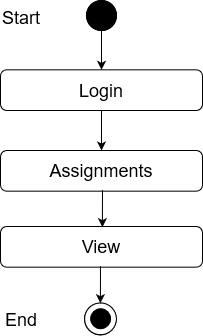

The diagram above was exported from draw.io. Its source (the exported page's mxGraphModel, read from the mxfile embedded in the PNG):
<mxGraphModel dx="868" dy="440" grid="1" gridSize="10" guides="1" tooltips="1" connect="1" arrows="1" fold="1" page="1" pageScale="1" pageWidth="850" pageHeight="1100" math="0" shadow="0">
  <root>
    <mxCell id="0" />
    <mxCell id="1" parent="0" />
    <mxCell id="HuGohqyqpjSHdB7_v5i_-1" value="" style="edgeStyle=orthogonalEdgeStyle;rounded=0;orthogonalLoop=1;jettySize=auto;html=1;entryX=0.5;entryY=0;entryDx=0;entryDy=0;" edge="1" parent="1" source="HuGohqyqpjSHdB7_v5i_-2" target="HuGohqyqpjSHdB7_v5i_-5">
      <mxGeometry relative="1" as="geometry">
        <mxPoint x="331" y="128" as="targetPoint" />
      </mxGeometry>
    </mxCell>
    <mxCell id="HuGohqyqpjSHdB7_v5i_-2" value="" style="ellipse;whiteSpace=wrap;html=1;aspect=fixed;fillColor=#000000;" vertex="1" parent="1">
      <mxGeometry x="316" y="70" width="30" height="30" as="geometry" />
    </mxCell>
    <mxCell id="HuGohqyqpjSHdB7_v5i_-3" value="Success" style="text;html=1;strokeColor=none;fillColor=none;align=center;verticalAlign=middle;whiteSpace=wrap;rounded=0;" vertex="1" parent="1">
      <mxGeometry x="351" y="170" as="geometry" />
    </mxCell>
    <mxCell id="HuGohqyqpjSHdB7_v5i_-4" value="&lt;font style=&quot;font-size: 18px&quot;&gt;Assignments&lt;/font&gt;" style="rounded=1;whiteSpace=wrap;html=1;fillColor=#FFFFFF;" vertex="1" parent="1">
      <mxGeometry x="230" y="220" width="202" height="40.67" as="geometry" />
    </mxCell>
    <mxCell id="HuGohqyqpjSHdB7_v5i_-5" value="&lt;font style=&quot;font-size: 18px&quot;&gt;Login&lt;br&gt;&lt;/font&gt;" style="rounded=1;whiteSpace=wrap;html=1;fillColor=#FFFFFF;" vertex="1" parent="1">
      <mxGeometry x="230" y="139.33000000000004" width="202" height="40.67" as="geometry" />
    </mxCell>
    <mxCell id="HuGohqyqpjSHdB7_v5i_-6" value="" style="endArrow=classic;html=1;exitX=0.5;exitY=1;exitDx=0;exitDy=0;entryX=0.5;entryY=0;entryDx=0;entryDy=0;" edge="1" parent="1" source="HuGohqyqpjSHdB7_v5i_-5" target="HuGohqyqpjSHdB7_v5i_-4">
      <mxGeometry width="50" height="50" relative="1" as="geometry">
        <mxPoint x="311" y="260" as="sourcePoint" />
        <mxPoint x="361" y="210" as="targetPoint" />
      </mxGeometry>
    </mxCell>
    <mxCell id="HuGohqyqpjSHdB7_v5i_-10" value="" style="ellipse;whiteSpace=wrap;html=1;aspect=fixed;fillColor=#000000;" vertex="1" parent="1">
      <mxGeometry x="316" y="70" width="30" height="30" as="geometry" />
    </mxCell>
    <mxCell id="HuGohqyqpjSHdB7_v5i_-11" value="&lt;font style=&quot;font-size: 18px&quot;&gt;Start&lt;/font&gt;" style="text;whiteSpace=wrap;html=1;" vertex="1" parent="1">
      <mxGeometry x="230" y="70" width="130" height="30" as="geometry" />
    </mxCell>
    <mxCell id="HuGohqyqpjSHdB7_v5i_-20" value="" style="endArrow=classic;html=1;entryX=0.5;entryY=0;entryDx=0;entryDy=0;" edge="1" parent="1">
      <mxGeometry width="50" height="50" relative="1" as="geometry">
        <mxPoint x="332" y="259.67" as="sourcePoint" />
        <mxPoint x="331.8900000000003" y="296.67" as="targetPoint" />
      </mxGeometry>
    </mxCell>
    <mxCell id="HuGohqyqpjSHdB7_v5i_-24" value="&lt;font style=&quot;font-size: 18px&quot;&gt;View&lt;/font&gt;" style="rounded=1;whiteSpace=wrap;html=1;fillColor=#FFFFFF;" vertex="1" parent="1">
      <mxGeometry x="230" y="296" width="202" height="40.67" as="geometry" />
    </mxCell>
    <mxCell id="HuGohqyqpjSHdB7_v5i_-25" value="" style="ellipse;whiteSpace=wrap;html=1;aspect=fixed;fillColor=#FFFFFF;" vertex="1" parent="1">
      <mxGeometry x="314" y="372.67" width="31.78" height="31.78" as="geometry" />
    </mxCell>
    <mxCell id="HuGohqyqpjSHdB7_v5i_-26" value="" style="ellipse;whiteSpace=wrap;html=1;aspect=fixed;fillColor=#000000;" vertex="1" parent="1">
      <mxGeometry x="320" y="378.45" width="20" height="20" as="geometry" />
    </mxCell>
    <mxCell id="HuGohqyqpjSHdB7_v5i_-27" value="" style="endArrow=classic;html=1;entryX=0.5;entryY=0;entryDx=0;entryDy=0;" edge="1" parent="1">
      <mxGeometry width="50" height="50" relative="1" as="geometry">
        <mxPoint x="330" y="335.6700000000001" as="sourcePoint" />
        <mxPoint x="329.8900000000003" y="372.6700000000001" as="targetPoint" />
      </mxGeometry>
    </mxCell>
    <mxCell id="HuGohqyqpjSHdB7_v5i_-28" value="" style="ellipse;whiteSpace=wrap;html=1;aspect=fixed;fillColor=#FFFFFF;" vertex="1" parent="1">
      <mxGeometry x="314.11" y="372.4500000000001" width="31.78" height="31.78" as="geometry" />
    </mxCell>
    <mxCell id="HuGohqyqpjSHdB7_v5i_-29" value="" style="ellipse;whiteSpace=wrap;html=1;aspect=fixed;fillColor=#000000;" vertex="1" parent="1">
      <mxGeometry x="320.11" y="378.2300000000001" width="20" height="20" as="geometry" />
    </mxCell>
    <mxCell id="HuGohqyqpjSHdB7_v5i_-30" value="&lt;font style=&quot;font-size: 18px&quot;&gt;End&lt;/font&gt;" style="text;whiteSpace=wrap;html=1;" vertex="1" parent="1">
      <mxGeometry x="233" y="372.4500000000001" width="130" height="30" as="geometry" />
    </mxCell>
  </root>
</mxGraphModel>